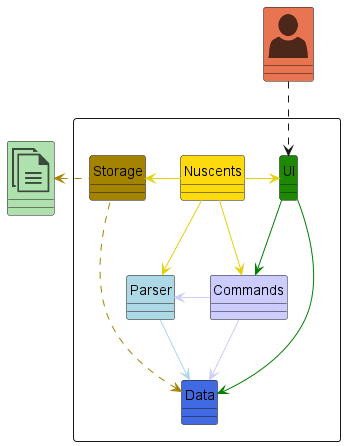

The diagram above was rendered by PlantUML. Its source (embedded in the PNG):
@startuml
!include <office/Concepts/globe_internet>
!include <office/Concepts/documents>
!include <office/Users/user>
!include style.puml

hide circle

Package " "<<Rectangle>>{
    Class UI UI_COLOR
    Class Parser PARSER_COLOR
    Class Nuscents #FDDA0D
    Class Data #4169E1
    Class Commands #CCCCFF
    Class Storage STORAGE_COLOR
}

Class "<$user>" as User USER_COLOR_T1
Class "<$documents>" as File #AFE1AF

Nuscents -left[#E4D00A]> Storage
Nuscents -[#E4D00A]> UI
Nuscents -[#E4D00A]> Commands
Nuscents -[#E4D00A]> Parser
UI -[#green]-> Commands
UI -[#green]> Data
Commands -[#CCCCFF]> Parser
Commands -[#CCCCFF]> Data
Parser --[PARSER_COLOR]> Data

Storage -up[STORAGE_COLOR].> Data
Storage .left[STORAGE_COLOR].>File
User ..> UI
@enduml